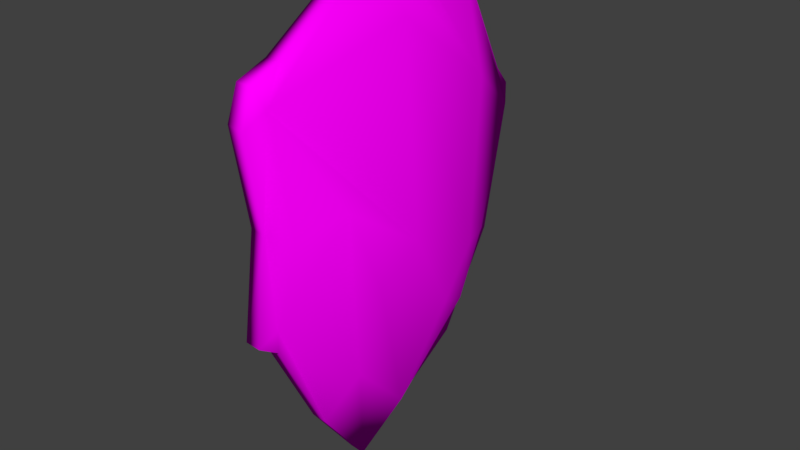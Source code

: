 # Source: escudo.blend  (saved by Blender 2.78.0; exported with 4.5.12 LTS)
import bpy
from mathutils import Matrix  # noqa: F401  (used for matrix-valued properties, if any)

bpy.ops.wm.read_factory_settings(use_empty=True)
scene = bpy.context.scene
scene.name = 'Scene'

# ---- collections
col_collection_1 = bpy.data.collections.new('Collection 1'); scene.collection.children.link(col_collection_1)

# ---- materials (node trees are filled in below, after node groups)
mat_couro = bpy.data.materials.new('couro')
mat_couro.alpha_threshold = 0.0
mat_couro.roughness = 0.5

# ---- material node trees
mat_couro.use_nodes = True; mat_couro.node_tree.nodes.clear()
_N = mat_couro.node_tree.nodes; _L = mat_couro.node_tree.links
n0 = _N.new('ShaderNodeOutputMaterial'); n0.name = 'Material Output'; n0.location = (300, 300)
n1 = _N.new('ShaderNodeBsdfDiffuse'); n1.name = 'Diffuse BSDF'; n1.location = (10, 300)
n2 = _N.new('ShaderNodeTexImage'); n2.name = 'Image Texture'; n2.location = (-180, 300)
n2.width = 140
_L.new(n1.outputs[0], n0.inputs[0])
_L.new(n2.outputs[0], n1.inputs[0])
n0.is_active_output = True

# ---- world
world_world = bpy.data.worlds.new('World'); scene.world = world_world
world_world.color = (0.05088, 0.05088, 0.05088)
world_world.use_sun_shadow = False
world_world.sun_shadow_jitter_overblur = 0.0
world_world.cycles.sampling_method = 'MANUAL'

# ---- meshes
me_plane_001 = bpy.data.meshes.new('Plane.001')
me_plane_001.from_pydata([(1.523, 0.1691, 0.8406), (-1.68, 0.1245, 1.25), (-1.66, 0.1209, -0.7437), (-1.25, 0.1579, 1.708), (-1.476, 0.09087, -0.8476), (-0.09769, 0.2376, 2.477), (-1.548, 0.09456, 0.3166), (-0.9733, -0.3107, 0.4699), (1.022, 0.3082, 2.099), (1.523, 0.3406, 0.8406), (-1.681, 0.2979, 1.272), (-1.66, 0.2923, -0.7437), (-1.25, 0.3294, 1.708), (-1.476, 0.2624, -0.8476), (-0.09759, 0.4101, 2.477), (-1.546, 0.2661, 0.3279), (-0.974, -0.1366, 0.4689), (1.022, 0.4797, 2.099), (1.48, 0.1307, 0.6465), (-1.484, 0.05498, 1.404), (-0.1295, -0.1051, 1.89), (0.8778, -0.07534, 1.129), (-1.198, 0.1513, 1.444), (-1.495, 0.05574, -0.5988), (-0.7281, -0.1272, -1.326), (-0.1244, -0.0505, -1.949), (0.7626, 0.1767, -1.648), (1.392, 0.1729, 1.018), (0.7623, 0.3483, -1.648), (1.06, 0.1868, -0.5201), (1.392, 0.3444, 1.018), (1.48, 0.3026, 0.6488), (0.6544, 0.2776, -1.475), (0.6499, 0.09542, -1.448), (-1.56, 0.1433, 1.59), (-1.56, 0.3148, 1.59), (-1.497, 0.2276, -0.5961), (0.5031, 0.2083, 1.973), (-0.3728, 0.2481, -2.635), (0.4744, -0.3494, -0.3228), (0.5031, 0.3801, 1.973), (-0.3725, 0.4195, -2.635), (0.4777, -0.1812, -0.3251), (0.878, 0.09751, 1.127), (-0.1242, 0.1205, -1.948), (-0.6669, -0.3488, -0.3459), (0.4941, -0.2318, -0.9786), (-0.6131, -0.2136, -0.1958), (0.5812, -0.08685, -0.8391), (1.051, 0.01047, -0.5137), (0.4966, -0.1048, -0.7915), (-0.7409, -0.1241, -0.5552), (0.4127, -0.009479, -1.279), (0.3483, -0.02138, -1.197), (1.216, 0.1115, -0.5981), (1.218, 0.2826, -0.5937), (-1.34, -0.04363, 0.2181), (0.2569, -0.2603, -0.9104), (-0.9027, 0.1867, -1.938), (-0.3229, -0.4558, 0.02314), (-0.9028, 0.3581, -1.938), (-0.3617, -0.2887, 0.05781), (-0.1294, 0.06943, 1.888), (-0.7221, 0.04737, -1.334), (-0.6946, -0.2004, -0.1232), (-0.8186, -0.1135, -0.4702), (0.2458, 0.1735, -0.735), (0.2075, 0.2692, -0.7436), (0.1829, 0.2741, -1.225), (0.1506, 0.1895, -1.166), (-0.5967, 0.08746, -0.2506), (-0.5558, 0.01549, -0.3153), (-0.6091, 0.105, -0.6959), (-0.6488, 0.1744, -0.6183)], [], [(24, 58, 38, 25), (20, 59, 39, 21), (19, 7, 59, 20), (19, 1, 6, 56), (21, 39, 49, 18), (33, 25, 38, 26), (60, 13, 36, 63), (36, 11, 15), (41, 60, 63, 44), (42, 61, 62, 43), (61, 16, 22, 62), (29, 42, 43, 31), (23, 4, 58, 24), (32, 28, 41, 44), (27, 30, 17, 8), (35, 10, 1, 34), (37, 40, 14, 5), (11, 13, 4, 2), (6, 15, 11, 2), (18, 31, 9, 0), (14, 12, 3, 5), (10, 15, 6, 1), (54, 55, 31, 18), (31, 43, 17, 30), (14, 62, 22, 12), (43, 62, 14, 40), (8, 21, 18, 27), (5, 3, 19, 20), (5, 20, 21, 37), (29, 32, 44, 52), (44, 63, 51, 53), (63, 36, 16, 65), (45, 24, 25, 57), (33, 46, 25), (7, 23, 24, 45), (55, 28, 32, 29), (41, 28, 26, 38), (9, 31, 30), (0, 9, 30, 27), (12, 22, 10, 35), (18, 49, 54), (12, 35, 34, 3), (22, 16, 15, 10), (58, 60, 41, 38), (36, 13, 11), (7, 19, 56), (4, 23, 2), (17, 40, 37, 8), (59, 45, 57, 39), (39, 57, 46), (50, 47, 61, 42), (28, 55, 54, 26), (29, 48, 42), (67, 66, 50, 48), (53, 51, 47, 50), (54, 49, 33), (71, 70, 64, 47), (48, 29, 52), (4, 13, 60, 58), (61, 47, 64), (51, 63, 65), (68, 73, 70, 67), (69, 68, 52, 53), (68, 67, 48, 52), (50, 66, 69, 53), (66, 67, 70, 71), (72, 71, 47, 51), (65, 73, 72, 51), (64, 70, 73, 65), (69, 72, 73, 68), (69, 66, 71, 72), (6, 2, 23), (34, 1, 19), (56, 6, 23), (54, 33, 26), (27, 18, 0), (55, 29, 31), (7, 56, 23), (16, 36, 15), (3, 34, 19), (46, 57, 25), (52, 44, 53), (8, 37, 21), (17, 43, 40), (48, 50, 42), (59, 7, 45), (39, 46, 49), (61, 64, 16), (49, 46, 33), (65, 16, 64)])
me_plane_001.polygons.foreach_set('use_smooth', [True] * 90)
me_plane_001.materials.append(mat_couro)
me_plane_001.use_remesh_preserve_volume = False
me_plane_001.use_remesh_preserve_attributes = False
me_plane_001.use_mirror_vertex_groups = False
me_plane_001.update()

# ---- objects
ob_escudo = bpy.data.objects.new('escudo', me_plane_001)

# ---- transforms, parenting, visibility, modifiers, constraints
ob_escudo.location = (1.99, -0.1396, 1.709)
ob_escudo.rotation_euler = (0.0, -0.0, 1.477)
ob_escudo.scale = (0.5714, 0.5714, 0.5714)
ob_escudo.lineart.crease_threshold = 0.0

# ---- collection membership
col_collection_1.objects.link(ob_escudo)

# ---- scene / render settings (as saved in the file)
scene.frame_start = 1; scene.frame_end = 250; scene.frame_set(153)
scene.render.engine = 'CYCLES'
scene.render.resolution_percentage = 50
scene.render.dither_intensity = 0.0
scene.cycles.use_denoising = False
scene.cycles.samples = 128
scene.cycles.sampling_pattern = 'TABULATED_SOBOL'
scene.cycles.light_sampling_threshold = 0.0
scene.cycles.use_adaptive_sampling = False
scene.cycles.use_light_tree = False
scene.cycles.blur_glossy = 0.0
scene.cycles.sample_clamp_indirect = 0.0
scene.view_settings.view_transform = 'Standard'
bpy.context.view_layer.update()

# ---- added for rendering (the .blend has no active camera and no usable light): camera, sun
cam_auto = bpy.data.cameras.new('AutoCamera')
cam_auto.lens = 50.0
cam_auto.sensor_width = 36.0
cam_auto.clip_end = 1000.0
ob_auto_camera = bpy.data.objects.new('AutoCamera', cam_auto)
scene.collection.objects.link(ob_auto_camera)
ob_auto_camera.location = (5.25472, -4.115, 4.28471)
ob_auto_camera.rotation_euler = (1.09748, -7.21219e-08, 0.694738)
scene.camera = ob_auto_camera
light_auto_sun = bpy.data.lights.new('AutoSun', 'SUN')
light_auto_sun.energy = 3.0
light_auto_sun.angle = 0.0523599
ob_auto_sun = bpy.data.objects.new('AutoSun', light_auto_sun)
scene.collection.objects.link(ob_auto_sun)
ob_auto_sun.rotation_euler = (0.872665, 0.174533, 0.523599)
bpy.context.view_layer.update()
